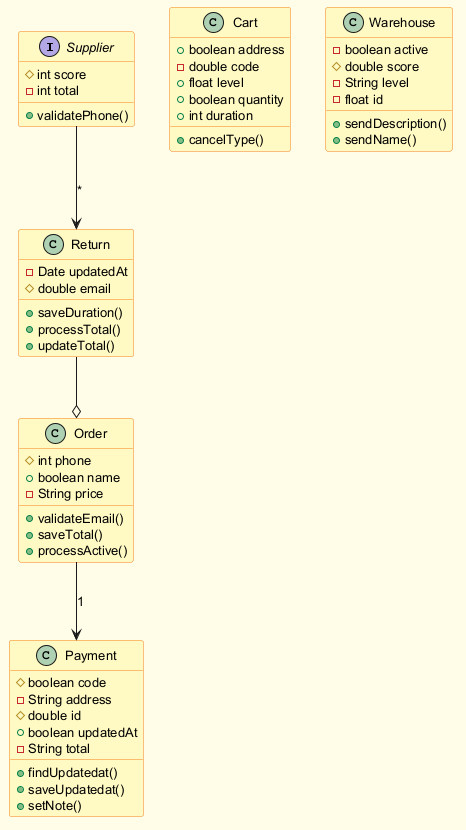

The diagram above was rendered by PlantUML. Its source (embedded in the PNG):
@startuml
skinparam backgroundColor #FFFDE7
skinparam classBackgroundColor #FFF9C4
skinparam classBorderColor #F57F17
skinparam defaultFontSize 13
interface Supplier {
  #int score
  -int total
  +validatePhone()
}
class Cart {
  +boolean address
  -double code
  +float level
  +boolean quantity
  +int duration
  +cancelType()
}
class Warehouse {
  -boolean active
  #double score
  -String level
  -float id
  +sendDescription()
  +sendName()
}
class Return {
  -Date updatedAt
  #double email
  +saveDuration()
  +processTotal()
  +updateTotal()
}
class Payment {
  #boolean code
  -String address
  #double id
  +boolean updatedAt
  -String total
  +findUpdatedat()
  +saveUpdatedat()
  +setNote()
}
class Order {
  #int phone
  +boolean name
  -String price
  +validateEmail()
  +saveTotal()
  +processActive()
}
Supplier --> Return : "*"
Order --> Payment : "1"
Return --o Order
@enduml